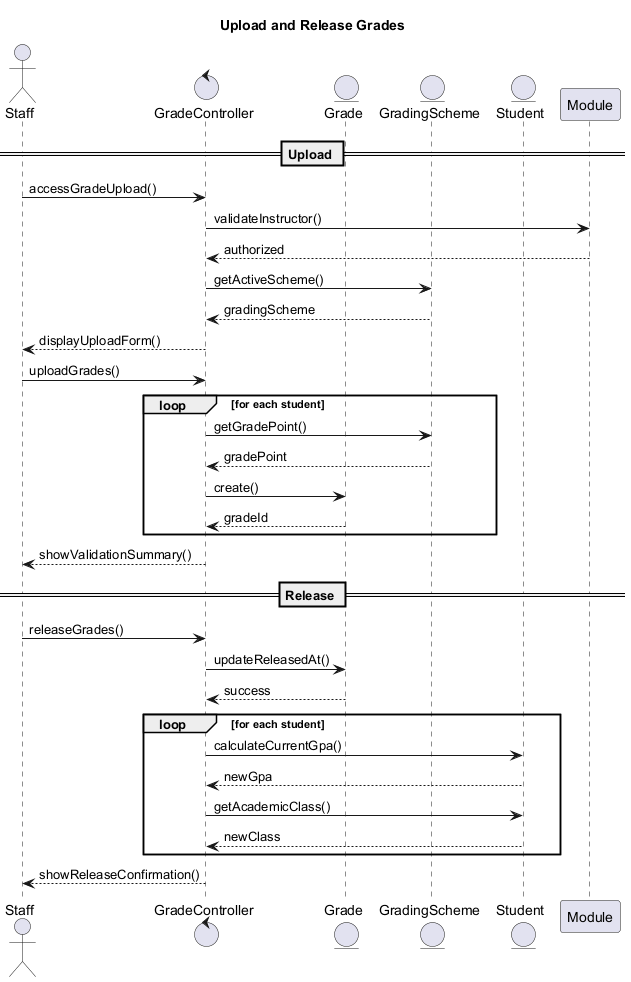

The diagram above was rendered by PlantUML. Its source (embedded in the PNG):
@startuml
Title Upload and Release Grades

actor Staff
control GradeController as Controller
entity Grade
entity GradingScheme as Scheme
entity Student

== Upload ==
Staff -> Controller: accessGradeUpload()
Controller -> Module: validateInstructor()
Module --> Controller: authorized
Controller -> Scheme: getActiveScheme()
Scheme --> Controller: gradingScheme
Controller --> Staff: displayUploadForm()

Staff -> Controller: uploadGrades()
loop for each student
  Controller -> Scheme: getGradePoint()
  Scheme --> Controller: gradePoint
  Controller -> Grade: create()
  Grade --> Controller: gradeId
end
Controller --> Staff: showValidationSummary()

== Release ==
Staff -> Controller: releaseGrades()
Controller -> Grade: updateReleasedAt()
Grade --> Controller: success
loop for each student
  Controller -> Student: calculateCurrentGpa()
  Student --> Controller: newGpa
  Controller -> Student: getAcademicClass()
  Student --> Controller: newClass
end
Controller --> Staff: showReleaseConfirmation()

@enduml